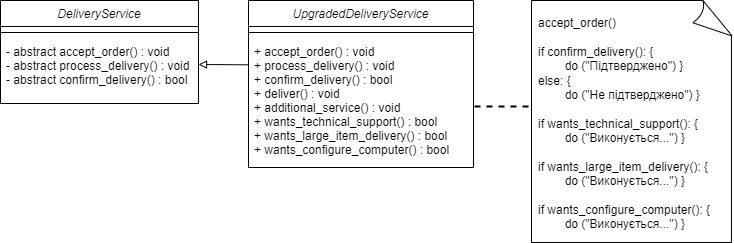

The diagram above was exported from draw.io. Its source (the exported page's mxGraphModel, read from the mxfile embedded in the PNG):
<mxGraphModel dx="1223" dy="894" grid="0" gridSize="10" guides="1" tooltips="1" connect="1" arrows="1" fold="1" page="0" pageScale="1" pageWidth="827" pageHeight="1169" math="0" shadow="0">
  <root>
    <mxCell id="WIyWlLk6GJQsqaUBKTNV-0" />
    <mxCell id="WIyWlLk6GJQsqaUBKTNV-1" parent="WIyWlLk6GJQsqaUBKTNV-0" />
    <mxCell id="jeatNZCv7McG_EjXAFNr-1" value=" UpgradedDeliveryService " style="swimlane;fontStyle=2;align=center;verticalAlign=top;childLayout=stackLayout;horizontal=1;startSize=26;horizontalStack=0;resizeParent=1;resizeLast=0;collapsible=1;marginBottom=0;rounded=0;shadow=0;strokeWidth=1;" parent="WIyWlLk6GJQsqaUBKTNV-1" vertex="1">
      <mxGeometry x="166" y="-112" width="225" height="167" as="geometry">
        <mxRectangle x="510" y="173" width="160" height="26" as="alternateBounds" />
      </mxGeometry>
    </mxCell>
    <mxCell id="jeatNZCv7McG_EjXAFNr-3" value="" style="line;html=1;strokeWidth=1;align=left;verticalAlign=middle;spacingTop=-1;spacingLeft=3;spacingRight=3;rotatable=0;labelPosition=right;points=[];portConstraint=eastwest;" parent="jeatNZCv7McG_EjXAFNr-1" vertex="1">
      <mxGeometry y="26" width="225" height="12" as="geometry" />
    </mxCell>
    <mxCell id="jeatNZCv7McG_EjXAFNr-4" value="+ accept_order() : void &#10;+ process_delivery() : void &#10;+ confirm_delivery() : bool &#10;+ deliver() : void &#10;+ additional_service() : void &#10;+ wants_technical_support() : bool &#10;+ wants_large_item_delivery() : bool&#10;+ wants_configure_computer() : bool " style="text;align=left;verticalAlign=top;spacingLeft=4;spacingRight=4;overflow=hidden;rotatable=0;points=[[0,0.5],[1,0.5]];portConstraint=eastwest;" parent="jeatNZCv7McG_EjXAFNr-1" vertex="1">
      <mxGeometry y="38" width="225" height="129" as="geometry" />
    </mxCell>
    <mxCell id="unThBTsmmN3Hz-WhLe2S-0" value="DeliveryService" style="swimlane;fontStyle=2;align=center;verticalAlign=top;childLayout=stackLayout;horizontal=1;startSize=26;horizontalStack=0;resizeParent=1;resizeLast=0;collapsible=1;marginBottom=0;rounded=0;shadow=0;strokeWidth=1;" parent="WIyWlLk6GJQsqaUBKTNV-1" vertex="1">
      <mxGeometry x="-82" y="-112" width="198" height="103" as="geometry">
        <mxRectangle x="510" y="173" width="160" height="26" as="alternateBounds" />
      </mxGeometry>
    </mxCell>
    <mxCell id="unThBTsmmN3Hz-WhLe2S-2" value="" style="line;html=1;strokeWidth=1;align=left;verticalAlign=middle;spacingTop=-1;spacingLeft=3;spacingRight=3;rotatable=0;labelPosition=right;points=[];portConstraint=eastwest;" parent="unThBTsmmN3Hz-WhLe2S-0" vertex="1">
      <mxGeometry y="26" width="198" height="12" as="geometry" />
    </mxCell>
    <mxCell id="unThBTsmmN3Hz-WhLe2S-1" value="- abstract accept_order() : void &#10;- abstract process_delivery() : void&#10;- abstract confirm_delivery() : bool" style="text;align=left;verticalAlign=top;spacingLeft=4;spacingRight=4;overflow=hidden;rotatable=0;points=[[0,0.5],[1,0.5]];portConstraint=eastwest;" parent="unThBTsmmN3Hz-WhLe2S-0" vertex="1">
      <mxGeometry y="38" width="198" height="52" as="geometry" />
    </mxCell>
    <mxCell id="xsVBu4xqv9KCrCdAw2Yk-0" value="&lt;div style=&quot;&quot;&gt;&lt;span style=&quot;background-color: initial;&quot;&gt;accept_order()&lt;/span&gt;&lt;/div&gt;&lt;div style=&quot;&quot;&gt;&lt;span style=&quot;background-color: initial;&quot;&gt;&lt;br&gt;&lt;/span&gt;&lt;/div&gt;&lt;div style=&quot;&quot;&gt;&lt;span style=&quot;background-color: initial;&quot;&gt;if&amp;nbsp;&lt;/span&gt;confirm_delivery(): {&lt;/div&gt;&lt;div style=&quot;&quot;&gt;&lt;span style=&quot;white-space: pre;&quot;&gt; &lt;/span&gt;do (&quot;Підтверджено&quot;) }&lt;/div&gt;&lt;div style=&quot;&quot;&gt;else: {&lt;/div&gt;&lt;div style=&quot;&quot;&gt;&lt;span style=&quot;white-space: pre;&quot;&gt; &lt;/span&gt;do (&quot;Не підтверджено&quot;) }&lt;br&gt;&lt;/div&gt;&lt;div style=&quot;&quot;&gt;&lt;span style=&quot;background-color: initial;&quot;&gt;&lt;br&gt;&lt;/span&gt;&lt;/div&gt;&lt;div style=&quot;&quot;&gt;&lt;span style=&quot;background-color: initial;&quot;&gt;if&amp;nbsp;wants_technical_support(): {&lt;/span&gt;&lt;/div&gt;&lt;div style=&quot;&quot;&gt;&lt;span style=&quot;&quot;&gt; &lt;/span&gt;&lt;span style=&quot;&quot;&gt; &lt;/span&gt;&lt;span style=&quot;white-space: pre;&quot;&gt; &lt;/span&gt;do (&quot;Виконується...&quot;) }&lt;br&gt;&lt;/div&gt;&lt;div style=&quot;&quot;&gt;&lt;br&gt;&lt;/div&gt;&lt;div style=&quot;&quot;&gt;if&amp;nbsp;wants_large_item_delivery(): {&lt;/div&gt;&lt;span style=&quot;white-space: pre;&quot;&gt; &lt;/span&gt;do (&quot;Виконується...&quot;) }&lt;br&gt;&lt;div style=&quot;border-color: var(--border-color);&quot;&gt;&lt;br&gt;&lt;/div&gt;&lt;div style=&quot;border-color: var(--border-color);&quot;&gt;if&amp;nbsp;wants_configure_computer():&lt;span style=&quot;background-color: initial;&quot;&gt;&amp;nbsp;{&lt;/span&gt;&lt;br&gt;&lt;/div&gt;&lt;span style=&quot;white-space: pre;&quot;&gt; &lt;/span&gt;do (&quot;Виконується...&quot;) }" style="whiteSpace=wrap;html=1;shape=mxgraph.basic.document;align=left;verticalAlign=top;textDirection=ltr;spacingTop=4;spacing=7;spacingLeft=0;" vertex="1" parent="WIyWlLk6GJQsqaUBKTNV-1">
      <mxGeometry x="449" y="-112" width="202" height="242" as="geometry" />
    </mxCell>
    <mxCell id="xsVBu4xqv9KCrCdAw2Yk-1" value="" style="endArrow=none;dashed=1;html=1;strokeWidth=2;rounded=0;" edge="1" parent="WIyWlLk6GJQsqaUBKTNV-1">
      <mxGeometry width="50" height="50" relative="1" as="geometry">
        <mxPoint x="392" y="-6" as="sourcePoint" />
        <mxPoint x="448" y="-6" as="targetPoint" />
      </mxGeometry>
    </mxCell>
    <mxCell id="xsVBu4xqv9KCrCdAw2Yk-2" value="" style="endArrow=block;html=1;rounded=0;entryX=1;entryY=0.5;entryDx=0;entryDy=0;exitX=-0.003;exitY=0.204;exitDx=0;exitDy=0;exitPerimeter=0;endFill=0;" edge="1" parent="WIyWlLk6GJQsqaUBKTNV-1" source="jeatNZCv7McG_EjXAFNr-4" target="unThBTsmmN3Hz-WhLe2S-1">
      <mxGeometry width="50" height="50" relative="1" as="geometry">
        <mxPoint x="247" y="40" as="sourcePoint" />
        <mxPoint x="297" y="-10" as="targetPoint" />
      </mxGeometry>
    </mxCell>
  </root>
</mxGraphModel>